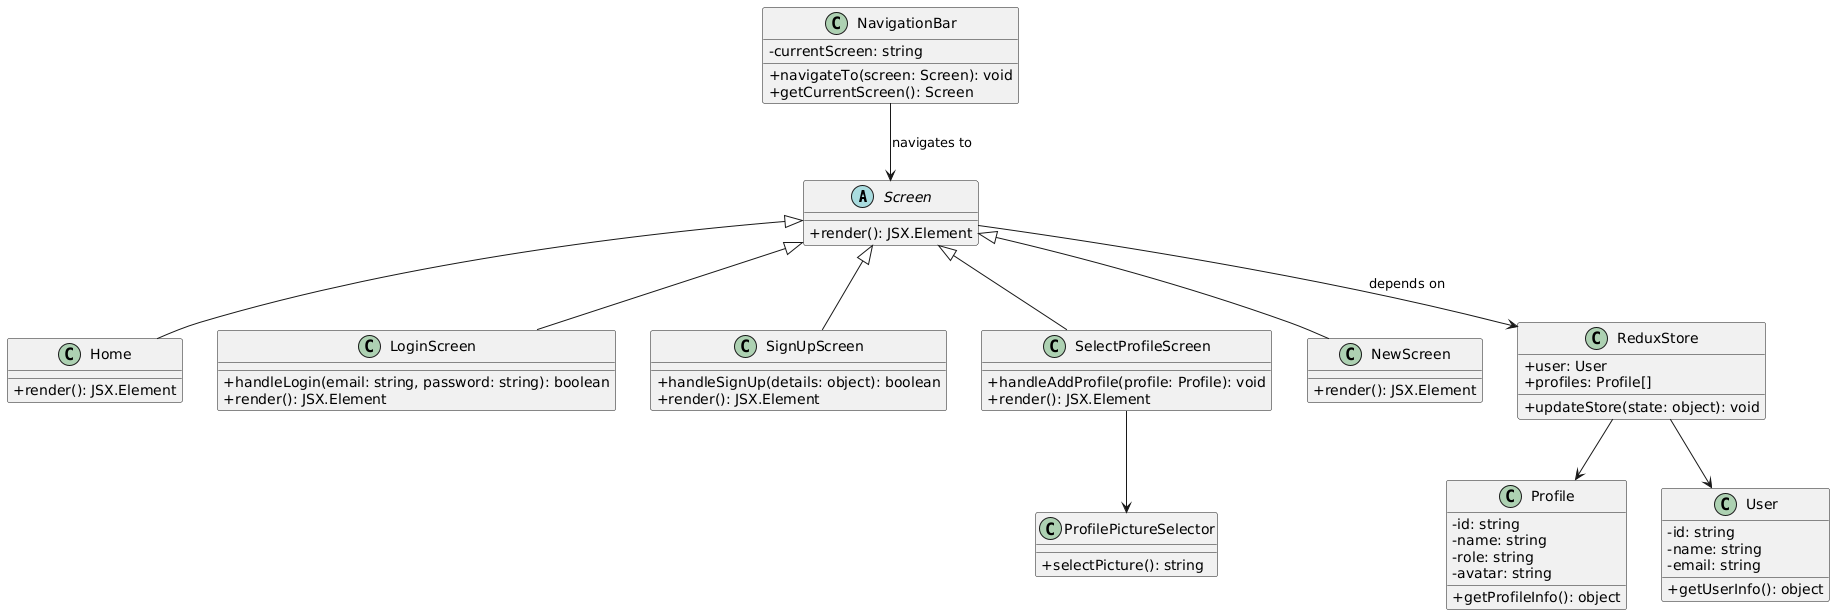

The diagram above was rendered by PlantUML. Its source (embedded in the PNG):
@startuml
skinparam classAttributeIconSize 0

' Abstract screen class
abstract class Screen {
  + render(): JSX.Element
}

' Specific screens inherit Screen
class Home extends Screen {
  + render(): JSX.Element
}

class LoginScreen extends Screen {
  + handleLogin(email: string, password: string): boolean
  + render(): JSX.Element
}

class SignUpScreen extends Screen {
  + handleSignUp(details: object): boolean
  + render(): JSX.Element
}

class SelectProfileScreen extends Screen {
  + handleAddProfile(profile: Profile): void
  + render(): JSX.Element
}

class NewScreen extends Screen {
  + render(): JSX.Element
}

' Navigation bar to manage screens
class NavigationBar {
  - currentScreen: string
  + navigateTo(screen: Screen): void
  + getCurrentScreen(): Screen
}

' Redux store to manage app state
class ReduxStore {
  + user: User
  + profiles: Profile[]
  + updateStore(state: object): void
}

' Profile data
class Profile {
  - id: string
  - name: string
  - role: string
  - avatar: string
  + getProfileInfo(): object
}

' User data
class User {
  - id: string
  - name: string
  - email: string
  + getUserInfo(): object
}

' Profile selector component
class ProfilePictureSelector {
  + selectPicture(): string
}

' Relationships
NavigationBar --> Screen : navigates to
ReduxStore --> Profile
ReduxStore --> User
SelectProfileScreen --> ProfilePictureSelector
Screen --> ReduxStore : depends on
@enduml